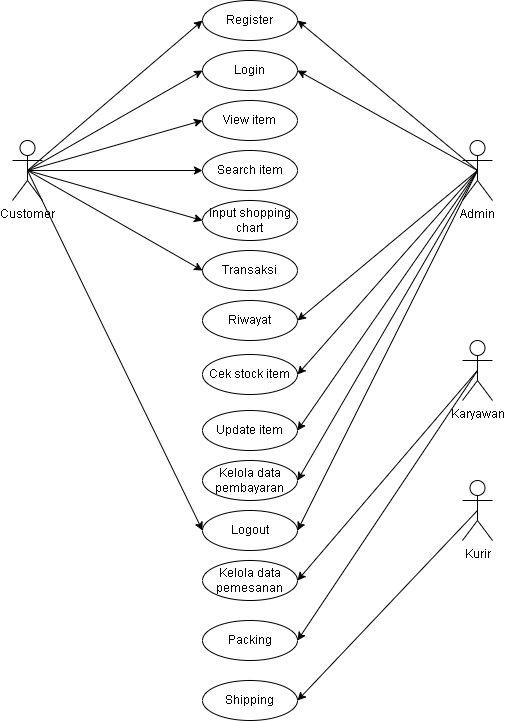

The diagram above was exported from draw.io. Its source (the exported page's mxGraphModel, read from the mxfile embedded in the PNG):
<mxGraphModel dx="1325" dy="651" grid="1" gridSize="10" guides="1" tooltips="1" connect="1" arrows="1" fold="1" page="1" pageScale="1" pageWidth="1169" pageHeight="827" math="0" shadow="0">
  <root>
    <mxCell id="0" />
    <mxCell id="1" parent="0" />
    <mxCell id="tAIOqD6y3CKcuLdcnTtz-1" value="Admin" style="shape=umlActor;verticalLabelPosition=bottom;verticalAlign=top;html=1;outlineConnect=0;" parent="1" vertex="1">
      <mxGeometry x="730" y="200" width="30" height="60" as="geometry" />
    </mxCell>
    <mxCell id="tAIOqD6y3CKcuLdcnTtz-2" value="Customer" style="shape=umlActor;verticalLabelPosition=bottom;verticalAlign=top;html=1;outlineConnect=0;" parent="1" vertex="1">
      <mxGeometry x="280" y="200" width="30" height="60" as="geometry" />
    </mxCell>
    <mxCell id="tAIOqD6y3CKcuLdcnTtz-4" value="Login" style="ellipse;whiteSpace=wrap;html=1;" parent="1" vertex="1">
      <mxGeometry x="470" y="110" width="95" height="40" as="geometry" />
    </mxCell>
    <mxCell id="tAIOqD6y3CKcuLdcnTtz-5" value="View item" style="ellipse;whiteSpace=wrap;html=1;" parent="1" vertex="1">
      <mxGeometry x="470" y="160" width="95" height="40" as="geometry" />
    </mxCell>
    <mxCell id="tAIOqD6y3CKcuLdcnTtz-6" value="Search item" style="ellipse;whiteSpace=wrap;html=1;" parent="1" vertex="1">
      <mxGeometry x="470" y="210" width="95" height="40" as="geometry" />
    </mxCell>
    <mxCell id="tAIOqD6y3CKcuLdcnTtz-7" value="input shopping chart" style="ellipse;whiteSpace=wrap;html=1;" parent="1" vertex="1">
      <mxGeometry x="470" y="260" width="95" height="40" as="geometry" />
    </mxCell>
    <mxCell id="tAIOqD6y3CKcuLdcnTtz-8" value="Transaksi" style="ellipse;whiteSpace=wrap;html=1;" parent="1" vertex="1">
      <mxGeometry x="470" y="310" width="95" height="40" as="geometry" />
    </mxCell>
    <mxCell id="tAIOqD6y3CKcuLdcnTtz-10" value="Register" style="ellipse;whiteSpace=wrap;html=1;" parent="1" vertex="1">
      <mxGeometry x="470" y="60" width="95" height="40" as="geometry" />
    </mxCell>
    <mxCell id="tAIOqD6y3CKcuLdcnTtz-19" value="" style="endArrow=classic;html=1;rounded=0;exitX=0.5;exitY=0.5;exitDx=0;exitDy=0;exitPerimeter=0;entryX=1;entryY=0.5;entryDx=0;entryDy=0;" parent="1" source="tAIOqD6y3CKcuLdcnTtz-1" target="tAIOqD6y3CKcuLdcnTtz-4" edge="1">
      <mxGeometry width="50" height="50" relative="1" as="geometry">
        <mxPoint x="755" y="240" as="sourcePoint" />
        <mxPoint x="575" y="190" as="targetPoint" />
      </mxGeometry>
    </mxCell>
    <mxCell id="tAIOqD6y3CKcuLdcnTtz-20" value="" style="endArrow=classic;html=1;rounded=0;exitX=0.5;exitY=0.5;exitDx=0;exitDy=0;exitPerimeter=0;entryX=1;entryY=0.5;entryDx=0;entryDy=0;" parent="1" source="tAIOqD6y3CKcuLdcnTtz-1" target="tAIOqD6y3CKcuLdcnTtz-10" edge="1">
      <mxGeometry width="50" height="50" relative="1" as="geometry">
        <mxPoint x="755" y="240" as="sourcePoint" />
        <mxPoint x="575" y="140" as="targetPoint" />
      </mxGeometry>
    </mxCell>
    <mxCell id="tAIOqD6y3CKcuLdcnTtz-21" value="" style="endArrow=classic;html=1;rounded=0;exitX=0.5;exitY=0.5;exitDx=0;exitDy=0;exitPerimeter=0;entryX=0;entryY=0.5;entryDx=0;entryDy=0;" parent="1" source="tAIOqD6y3CKcuLdcnTtz-2" target="tAIOqD6y3CKcuLdcnTtz-10" edge="1">
      <mxGeometry width="50" height="50" relative="1" as="geometry">
        <mxPoint x="500" y="240" as="sourcePoint" />
        <mxPoint x="550" y="190" as="targetPoint" />
      </mxGeometry>
    </mxCell>
    <mxCell id="tAIOqD6y3CKcuLdcnTtz-22" value="" style="endArrow=classic;html=1;rounded=0;exitX=0.5;exitY=0.5;exitDx=0;exitDy=0;exitPerimeter=0;entryX=0;entryY=0.5;entryDx=0;entryDy=0;" parent="1" source="tAIOqD6y3CKcuLdcnTtz-2" target="tAIOqD6y3CKcuLdcnTtz-4" edge="1">
      <mxGeometry width="50" height="50" relative="1" as="geometry">
        <mxPoint x="305" y="240" as="sourcePoint" />
        <mxPoint x="480" y="90" as="targetPoint" />
      </mxGeometry>
    </mxCell>
    <mxCell id="tAIOqD6y3CKcuLdcnTtz-23" value="" style="endArrow=classic;html=1;rounded=0;exitX=0.5;exitY=0.5;exitDx=0;exitDy=0;exitPerimeter=0;entryX=0;entryY=0.5;entryDx=0;entryDy=0;" parent="1" source="tAIOqD6y3CKcuLdcnTtz-2" target="tAIOqD6y3CKcuLdcnTtz-5" edge="1">
      <mxGeometry width="50" height="50" relative="1" as="geometry">
        <mxPoint x="315" y="250" as="sourcePoint" />
        <mxPoint x="490" y="100" as="targetPoint" />
      </mxGeometry>
    </mxCell>
    <mxCell id="tAIOqD6y3CKcuLdcnTtz-24" value="" style="endArrow=classic;html=1;rounded=0;exitX=0.5;exitY=0.5;exitDx=0;exitDy=0;exitPerimeter=0;entryX=0;entryY=0.5;entryDx=0;entryDy=0;" parent="1" source="tAIOqD6y3CKcuLdcnTtz-2" target="tAIOqD6y3CKcuLdcnTtz-6" edge="1">
      <mxGeometry width="50" height="50" relative="1" as="geometry">
        <mxPoint x="325" y="260" as="sourcePoint" />
        <mxPoint x="500" y="110" as="targetPoint" />
      </mxGeometry>
    </mxCell>
    <mxCell id="tAIOqD6y3CKcuLdcnTtz-25" value="" style="endArrow=classic;html=1;rounded=0;exitX=0.5;exitY=0.5;exitDx=0;exitDy=0;exitPerimeter=0;entryX=0;entryY=0.5;entryDx=0;entryDy=0;" parent="1" source="tAIOqD6y3CKcuLdcnTtz-2" target="tAIOqD6y3CKcuLdcnTtz-7" edge="1">
      <mxGeometry width="50" height="50" relative="1" as="geometry">
        <mxPoint x="335" y="270" as="sourcePoint" />
        <mxPoint x="510" y="120" as="targetPoint" />
      </mxGeometry>
    </mxCell>
    <mxCell id="tAIOqD6y3CKcuLdcnTtz-26" value="" style="endArrow=classic;html=1;rounded=0;exitX=0.5;exitY=0.5;exitDx=0;exitDy=0;exitPerimeter=0;entryX=0;entryY=0.5;entryDx=0;entryDy=0;" parent="1" source="tAIOqD6y3CKcuLdcnTtz-2" target="tAIOqD6y3CKcuLdcnTtz-8" edge="1">
      <mxGeometry width="50" height="50" relative="1" as="geometry">
        <mxPoint x="345" y="280" as="sourcePoint" />
        <mxPoint x="520" y="130" as="targetPoint" />
      </mxGeometry>
    </mxCell>
    <mxCell id="NHE_6wXmQ_ykJoqjv2r--1" value="Riwayat" style="ellipse;whiteSpace=wrap;html=1;" parent="1" vertex="1">
      <mxGeometry x="470" y="360" width="95" height="40" as="geometry" />
    </mxCell>
    <mxCell id="NHE_6wXmQ_ykJoqjv2r--2" value="" style="endArrow=classic;html=1;rounded=0;exitX=0.5;exitY=0.5;exitDx=0;exitDy=0;exitPerimeter=0;entryX=1;entryY=0.5;entryDx=0;entryDy=0;" parent="1" source="tAIOqD6y3CKcuLdcnTtz-1" target="NHE_6wXmQ_ykJoqjv2r--1" edge="1">
      <mxGeometry width="50" height="50" relative="1" as="geometry">
        <mxPoint x="755" y="240" as="sourcePoint" />
        <mxPoint x="575" y="390" as="targetPoint" />
      </mxGeometry>
    </mxCell>
    <mxCell id="5volpaMFtCSUEEEgpFu0-1" value="Cek stock item" style="ellipse;whiteSpace=wrap;html=1;" parent="1" vertex="1">
      <mxGeometry x="470" y="414" width="95" height="40" as="geometry" />
    </mxCell>
    <mxCell id="5volpaMFtCSUEEEgpFu0-2" value="Update item" style="ellipse;whiteSpace=wrap;html=1;" parent="1" vertex="1">
      <mxGeometry x="470" y="470" width="95" height="40" as="geometry" />
    </mxCell>
    <mxCell id="5volpaMFtCSUEEEgpFu0-3" value="Kelola data pembayaran" style="ellipse;whiteSpace=wrap;html=1;" parent="1" vertex="1">
      <mxGeometry x="470" y="520" width="95" height="40" as="geometry" />
    </mxCell>
    <mxCell id="5volpaMFtCSUEEEgpFu0-4" value="Kelola data pemesanan" style="ellipse;whiteSpace=wrap;html=1;" parent="1" vertex="1">
      <mxGeometry x="470" y="620" width="95" height="40" as="geometry" />
    </mxCell>
    <mxCell id="5volpaMFtCSUEEEgpFu0-5" value="Logout" style="ellipse;whiteSpace=wrap;html=1;" parent="1" vertex="1">
      <mxGeometry x="470" y="570" width="95" height="40" as="geometry" />
    </mxCell>
    <mxCell id="5volpaMFtCSUEEEgpFu0-8" value="" style="endArrow=classic;html=1;rounded=0;exitX=0.5;exitY=0.5;exitDx=0;exitDy=0;exitPerimeter=0;entryX=1;entryY=0.5;entryDx=0;entryDy=0;" parent="1" source="tAIOqD6y3CKcuLdcnTtz-1" target="5volpaMFtCSUEEEgpFu0-1" edge="1">
      <mxGeometry width="50" height="50" relative="1" as="geometry">
        <mxPoint x="740" y="230" as="sourcePoint" />
        <mxPoint x="590" y="430" as="targetPoint" />
      </mxGeometry>
    </mxCell>
    <mxCell id="5volpaMFtCSUEEEgpFu0-9" value="" style="endArrow=classic;html=1;rounded=0;exitX=0.5;exitY=0.5;exitDx=0;exitDy=0;exitPerimeter=0;entryX=1;entryY=0.5;entryDx=0;entryDy=0;" parent="1" source="tAIOqD6y3CKcuLdcnTtz-1" target="5volpaMFtCSUEEEgpFu0-2" edge="1">
      <mxGeometry width="50" height="50" relative="1" as="geometry">
        <mxPoint x="755" y="240" as="sourcePoint" />
        <mxPoint x="575" y="490" as="targetPoint" />
      </mxGeometry>
    </mxCell>
    <mxCell id="5volpaMFtCSUEEEgpFu0-10" value="" style="endArrow=classic;html=1;rounded=0;exitX=0.5;exitY=0.5;exitDx=0;exitDy=0;exitPerimeter=0;entryX=1;entryY=0.5;entryDx=0;entryDy=0;" parent="1" source="tAIOqD6y3CKcuLdcnTtz-1" target="5volpaMFtCSUEEEgpFu0-3" edge="1">
      <mxGeometry width="50" height="50" relative="1" as="geometry">
        <mxPoint x="755" y="240" as="sourcePoint" />
        <mxPoint x="571" y="544" as="targetPoint" />
      </mxGeometry>
    </mxCell>
    <mxCell id="I_qsftJ94gQlVmu2-0HW-1" value="Kurir" style="shape=umlActor;verticalLabelPosition=bottom;verticalAlign=top;html=1;outlineConnect=0;" parent="1" vertex="1">
      <mxGeometry x="730" y="540" width="30" height="60" as="geometry" />
    </mxCell>
    <mxCell id="I_qsftJ94gQlVmu2-0HW-2" value="Packing" style="ellipse;whiteSpace=wrap;html=1;" parent="1" vertex="1">
      <mxGeometry x="470" y="680" width="95" height="40" as="geometry" />
    </mxCell>
    <mxCell id="I_qsftJ94gQlVmu2-0HW-3" value="Karyawan" style="shape=umlActor;verticalLabelPosition=bottom;verticalAlign=top;html=1;outlineConnect=0;" parent="1" vertex="1">
      <mxGeometry x="730" y="400" width="30" height="60" as="geometry" />
    </mxCell>
    <mxCell id="I_qsftJ94gQlVmu2-0HW-4" value="Shipping" style="ellipse;whiteSpace=wrap;html=1;" parent="1" vertex="1">
      <mxGeometry x="470" y="740" width="95" height="40" as="geometry" />
    </mxCell>
    <mxCell id="m9mN6O_0R7MzEqyD9pXl-1" value="" style="endArrow=classic;html=1;rounded=0;entryX=1;entryY=0.5;entryDx=0;entryDy=0;exitX=0.5;exitY=0.5;exitDx=0;exitDy=0;exitPerimeter=0;" parent="1" source="tAIOqD6y3CKcuLdcnTtz-1" target="5volpaMFtCSUEEEgpFu0-5" edge="1">
      <mxGeometry width="50" height="50" relative="1" as="geometry">
        <mxPoint x="750" y="340" as="sourcePoint" />
        <mxPoint x="800" y="290" as="targetPoint" />
      </mxGeometry>
    </mxCell>
    <mxCell id="I_qsftJ94gQlVmu2-0HW-9" value="" style="endArrow=classic;html=1;rounded=0;entryX=1;entryY=0.5;entryDx=0;entryDy=0;exitX=0.5;exitY=0.5;exitDx=0;exitDy=0;exitPerimeter=0;" parent="1" source="I_qsftJ94gQlVmu2-0HW-3" target="I_qsftJ94gQlVmu2-0HW-2" edge="1">
      <mxGeometry width="50" height="50" relative="1" as="geometry">
        <mxPoint x="760" y="590" as="sourcePoint" />
        <mxPoint x="470" y="690" as="targetPoint" />
      </mxGeometry>
    </mxCell>
    <mxCell id="m9mN6O_0R7MzEqyD9pXl-2" value="" style="endArrow=classic;html=1;rounded=0;exitX=0.5;exitY=0.5;exitDx=0;exitDy=0;exitPerimeter=0;entryX=1;entryY=0.5;entryDx=0;entryDy=0;" parent="1" source="I_qsftJ94gQlVmu2-0HW-1" target="I_qsftJ94gQlVmu2-0HW-4" edge="1">
      <mxGeometry width="50" height="50" relative="1" as="geometry">
        <mxPoint x="745" y="605" as="sourcePoint" />
        <mxPoint x="570" y="700" as="targetPoint" />
      </mxGeometry>
    </mxCell>
    <mxCell id="m9mN6O_0R7MzEqyD9pXl-3" value="" style="endArrow=classic;html=1;rounded=0;entryX=0;entryY=0.5;entryDx=0;entryDy=0;exitX=0.5;exitY=0.5;exitDx=0;exitDy=0;exitPerimeter=0;" parent="1" source="tAIOqD6y3CKcuLdcnTtz-2" target="5volpaMFtCSUEEEgpFu0-5" edge="1">
      <mxGeometry width="50" height="50" relative="1" as="geometry">
        <mxPoint x="400" y="260" as="sourcePoint" />
        <mxPoint x="220" y="680" as="targetPoint" />
      </mxGeometry>
    </mxCell>
    <mxCell id="m9mN6O_0R7MzEqyD9pXl-6" value="" style="endArrow=classic;html=1;rounded=0;entryX=1;entryY=0.5;entryDx=0;entryDy=0;exitX=0.5;exitY=0.5;exitDx=0;exitDy=0;exitPerimeter=0;" parent="1" source="I_qsftJ94gQlVmu2-0HW-3" target="5volpaMFtCSUEEEgpFu0-4" edge="1">
      <mxGeometry width="50" height="50" relative="1" as="geometry">
        <mxPoint x="755" y="454" as="sourcePoint" />
        <mxPoint x="575" y="634" as="targetPoint" />
      </mxGeometry>
    </mxCell>
  </root>
</mxGraphModel>